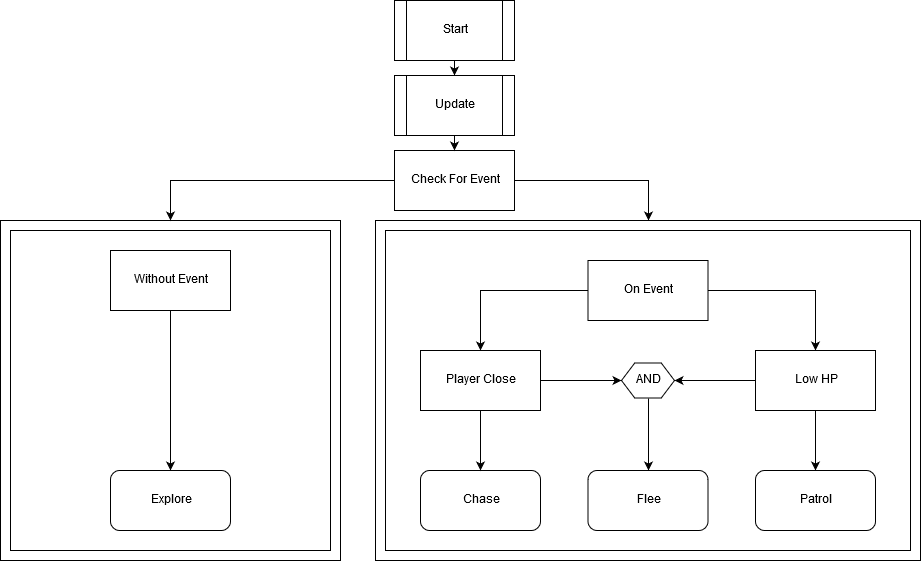

The diagram above was exported from draw.io. Its source (the exported page's mxGraphModel, read from the mxfile embedded in the PNG):
<mxGraphModel dx="784" dy="738" grid="1" gridSize="10" guides="1" tooltips="1" connect="1" arrows="1" fold="1" page="1" pageScale="1" pageWidth="1169" pageHeight="827" math="0" shadow="0">
  <root>
    <mxCell id="0" />
    <mxCell id="1" parent="0" />
    <mxCell id="B2u_tGZjk6QW1qB8xX3S-24" value="" style="verticalLabelPosition=bottom;verticalAlign=top;html=1;shape=mxgraph.basic.frame;dx=10;" parent="1" vertex="1">
      <mxGeometry x="130" y="230" width="340" height="340" as="geometry" />
    </mxCell>
    <mxCell id="B2u_tGZjk6QW1qB8xX3S-44" style="edgeStyle=orthogonalEdgeStyle;rounded=0;orthogonalLoop=1;jettySize=auto;html=1;entryX=0.5;entryY=0;entryDx=0;entryDy=0;" parent="1" source="B2u_tGZjk6QW1qB8xX3S-1" target="B2u_tGZjk6QW1qB8xX3S-42" edge="1">
      <mxGeometry relative="1" as="geometry" />
    </mxCell>
    <mxCell id="B2u_tGZjk6QW1qB8xX3S-1" value="Start" style="shape=process;whiteSpace=wrap;html=1;backgroundOutline=1;" parent="1" vertex="1">
      <mxGeometry x="524" y="10" width="120" height="60" as="geometry" />
    </mxCell>
    <mxCell id="B2u_tGZjk6QW1qB8xX3S-34" style="edgeStyle=orthogonalEdgeStyle;rounded=0;orthogonalLoop=1;jettySize=auto;html=1;entryX=0.5;entryY=0;entryDx=0;entryDy=0;" parent="1" source="B2u_tGZjk6QW1qB8xX3S-8" target="B2u_tGZjk6QW1qB8xX3S-17" edge="1">
      <mxGeometry relative="1" as="geometry" />
    </mxCell>
    <mxCell id="sRhsToIPre7_MOSOKtjW-2" style="edgeStyle=orthogonalEdgeStyle;rounded=0;orthogonalLoop=1;jettySize=auto;html=1;" parent="1" source="B2u_tGZjk6QW1qB8xX3S-8" target="sRhsToIPre7_MOSOKtjW-1" edge="1">
      <mxGeometry relative="1" as="geometry" />
    </mxCell>
    <mxCell id="B2u_tGZjk6QW1qB8xX3S-8" value="On Event" style="rounded=0;whiteSpace=wrap;html=1;" parent="1" vertex="1">
      <mxGeometry x="717.5" y="270" width="120" height="60" as="geometry" />
    </mxCell>
    <mxCell id="UTK00de67Pl_BbcNBjn2-1" style="edgeStyle=orthogonalEdgeStyle;rounded=0;orthogonalLoop=1;jettySize=auto;html=1;entryX=0.5;entryY=0;entryDx=0;entryDy=0;" edge="1" parent="1" source="B2u_tGZjk6QW1qB8xX3S-9" target="B2u_tGZjk6QW1qB8xX3S-16">
      <mxGeometry relative="1" as="geometry" />
    </mxCell>
    <mxCell id="B2u_tGZjk6QW1qB8xX3S-9" value="Without Event" style="rounded=0;whiteSpace=wrap;html=1;" parent="1" vertex="1">
      <mxGeometry x="240" y="260" width="120" height="60" as="geometry" />
    </mxCell>
    <mxCell id="B2u_tGZjk6QW1qB8xX3S-14" value="Chase" style="rounded=1;whiteSpace=wrap;html=1;" parent="1" vertex="1">
      <mxGeometry x="550" y="480" width="120" height="60" as="geometry" />
    </mxCell>
    <mxCell id="B2u_tGZjk6QW1qB8xX3S-16" value="Explore" style="rounded=1;whiteSpace=wrap;html=1;" parent="1" vertex="1">
      <mxGeometry x="240" y="480" width="120" height="60" as="geometry" />
    </mxCell>
    <mxCell id="B2u_tGZjk6QW1qB8xX3S-37" style="edgeStyle=orthogonalEdgeStyle;rounded=0;orthogonalLoop=1;jettySize=auto;html=1;entryX=0.5;entryY=0;entryDx=0;entryDy=0;" parent="1" source="B2u_tGZjk6QW1qB8xX3S-17" target="B2u_tGZjk6QW1qB8xX3S-14" edge="1">
      <mxGeometry relative="1" as="geometry" />
    </mxCell>
    <mxCell id="UTK00de67Pl_BbcNBjn2-8" style="edgeStyle=orthogonalEdgeStyle;rounded=0;orthogonalLoop=1;jettySize=auto;html=1;entryX=0;entryY=0.5;entryDx=0;entryDy=0;" edge="1" parent="1" source="B2u_tGZjk6QW1qB8xX3S-17" target="UTK00de67Pl_BbcNBjn2-2">
      <mxGeometry relative="1" as="geometry" />
    </mxCell>
    <mxCell id="B2u_tGZjk6QW1qB8xX3S-17" value="Player Close" style="rounded=0;whiteSpace=wrap;html=1;" parent="1" vertex="1">
      <mxGeometry x="550" y="360" width="120" height="60" as="geometry" />
    </mxCell>
    <mxCell id="B2u_tGZjk6QW1qB8xX3S-31" style="edgeStyle=orthogonalEdgeStyle;rounded=0;orthogonalLoop=1;jettySize=auto;html=1;" parent="1" source="B2u_tGZjk6QW1qB8xX3S-27" edge="1">
      <mxGeometry relative="1" as="geometry">
        <Array as="points">
          <mxPoint x="778" y="190" />
        </Array>
        <mxPoint x="778" y="230" as="targetPoint" />
      </mxGeometry>
    </mxCell>
    <mxCell id="B2u_tGZjk6QW1qB8xX3S-48" style="edgeStyle=orthogonalEdgeStyle;rounded=0;orthogonalLoop=1;jettySize=auto;html=1;entryX=0.5;entryY=0;entryDx=0;entryDy=0;entryPerimeter=0;" parent="1" source="B2u_tGZjk6QW1qB8xX3S-27" target="B2u_tGZjk6QW1qB8xX3S-24" edge="1">
      <mxGeometry relative="1" as="geometry" />
    </mxCell>
    <mxCell id="B2u_tGZjk6QW1qB8xX3S-27" value="Check For Event" style="rounded=0;whiteSpace=wrap;html=1;" parent="1" vertex="1">
      <mxGeometry x="524" y="160" width="120" height="60" as="geometry" />
    </mxCell>
    <mxCell id="B2u_tGZjk6QW1qB8xX3S-28" value="" style="verticalLabelPosition=bottom;verticalAlign=top;html=1;shape=mxgraph.basic.frame;dx=10;" parent="1" vertex="1">
      <mxGeometry x="505" y="230" width="545" height="340" as="geometry" />
    </mxCell>
    <mxCell id="B2u_tGZjk6QW1qB8xX3S-43" style="edgeStyle=orthogonalEdgeStyle;rounded=0;orthogonalLoop=1;jettySize=auto;html=1;exitX=0.5;exitY=1;exitDx=0;exitDy=0;entryX=0.5;entryY=0;entryDx=0;entryDy=0;" parent="1" source="B2u_tGZjk6QW1qB8xX3S-42" target="B2u_tGZjk6QW1qB8xX3S-27" edge="1">
      <mxGeometry relative="1" as="geometry" />
    </mxCell>
    <mxCell id="B2u_tGZjk6QW1qB8xX3S-42" value="&lt;div&gt;Update&lt;/div&gt;" style="shape=process;whiteSpace=wrap;html=1;backgroundOutline=1;" parent="1" vertex="1">
      <mxGeometry x="524" y="85" width="120" height="60" as="geometry" />
    </mxCell>
    <mxCell id="sRhsToIPre7_MOSOKtjW-4" style="edgeStyle=orthogonalEdgeStyle;rounded=0;orthogonalLoop=1;jettySize=auto;html=1;entryX=0.5;entryY=0;entryDx=0;entryDy=0;" parent="1" source="sRhsToIPre7_MOSOKtjW-1" target="sRhsToIPre7_MOSOKtjW-3" edge="1">
      <mxGeometry relative="1" as="geometry" />
    </mxCell>
    <mxCell id="UTK00de67Pl_BbcNBjn2-9" style="edgeStyle=orthogonalEdgeStyle;rounded=0;orthogonalLoop=1;jettySize=auto;html=1;exitX=0;exitY=0.5;exitDx=0;exitDy=0;entryX=1;entryY=0.5;entryDx=0;entryDy=0;" edge="1" parent="1" source="sRhsToIPre7_MOSOKtjW-1" target="UTK00de67Pl_BbcNBjn2-2">
      <mxGeometry relative="1" as="geometry" />
    </mxCell>
    <mxCell id="sRhsToIPre7_MOSOKtjW-1" value="Low HP" style="rounded=0;whiteSpace=wrap;html=1;" parent="1" vertex="1">
      <mxGeometry x="885" y="360" width="120" height="60" as="geometry" />
    </mxCell>
    <mxCell id="sRhsToIPre7_MOSOKtjW-3" value="Patrol" style="rounded=1;whiteSpace=wrap;html=1;" parent="1" vertex="1">
      <mxGeometry x="885" y="480" width="120" height="60" as="geometry" />
    </mxCell>
    <mxCell id="UTK00de67Pl_BbcNBjn2-7" style="edgeStyle=orthogonalEdgeStyle;rounded=0;orthogonalLoop=1;jettySize=auto;html=1;exitX=0.5;exitY=1;exitDx=0;exitDy=0;entryX=0.5;entryY=0;entryDx=0;entryDy=0;" edge="1" parent="1" source="UTK00de67Pl_BbcNBjn2-2" target="UTK00de67Pl_BbcNBjn2-6">
      <mxGeometry relative="1" as="geometry" />
    </mxCell>
    <mxCell id="UTK00de67Pl_BbcNBjn2-2" value="AND" style="shape=hexagon;perimeter=hexagonPerimeter2;whiteSpace=wrap;html=1;" vertex="1" parent="1">
      <mxGeometry x="751" y="372.5" width="53" height="35" as="geometry" />
    </mxCell>
    <mxCell id="UTK00de67Pl_BbcNBjn2-6" value="Flee" style="rounded=1;whiteSpace=wrap;html=1;" vertex="1" parent="1">
      <mxGeometry x="717.5" y="480" width="120" height="60" as="geometry" />
    </mxCell>
  </root>
</mxGraphModel>